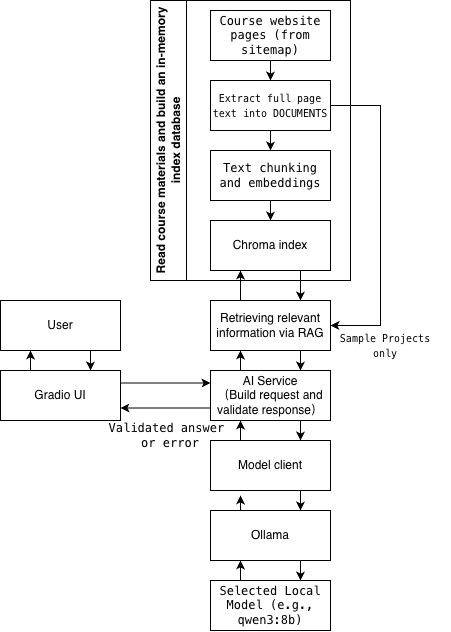

The diagram above was exported from draw.io. Its source (the exported page's mxGraphModel, read from the mxfile embedded in the PNG):
<mxGraphModel dx="559" dy="628" grid="1" gridSize="10" guides="1" tooltips="1" connect="1" arrows="1" fold="1" page="1" pageScale="1" pageWidth="827" pageHeight="1169" math="0" shadow="0">
  <root>
    <mxCell id="0" />
    <mxCell id="1" parent="0" />
    <mxCell id="C0Ky4uVYzuhtcoIScbeK-8" parent="1" style="swimlane;horizontal=0;whiteSpace=wrap;html=1;startSize=36;" value="Read course materials and build an in-memory index database" vertex="1">
      <mxGeometry height="280" width="200" x="230" y="120" as="geometry" />
    </mxCell>
    <mxCell id="C0Ky4uVYzuhtcoIScbeK-5" parent="C0Ky4uVYzuhtcoIScbeK-8" style="rounded=0;whiteSpace=wrap;html=1;" value="Chroma&amp;nbsp;index" vertex="1">
      <mxGeometry height="50" width="120" x="60" y="220" as="geometry" />
    </mxCell>
    <mxCell id="C0Ky4uVYzuhtcoIScbeK-71" edge="1" parent="C0Ky4uVYzuhtcoIScbeK-8" source="C0Ky4uVYzuhtcoIScbeK-3" style="edgeStyle=orthogonalEdgeStyle;rounded=0;orthogonalLoop=1;jettySize=auto;html=1;exitX=0.5;exitY=1;exitDx=0;exitDy=0;entryX=0.5;entryY=0;entryDx=0;entryDy=0;" target="C0Ky4uVYzuhtcoIScbeK-70">
      <mxGeometry relative="1" as="geometry" />
    </mxCell>
    <mxCell id="C0Ky4uVYzuhtcoIScbeK-3" parent="C0Ky4uVYzuhtcoIScbeK-8" style="rounded=0;whiteSpace=wrap;html=1;" value="&lt;span style=&quot;font-family: monospace;&quot;&gt;Course website pages (from sitemap)&lt;/span&gt;" vertex="1">
      <mxGeometry height="50" width="120" x="60" y="10" as="geometry" />
    </mxCell>
    <mxCell id="C0Ky4uVYzuhtcoIScbeK-73" edge="1" parent="C0Ky4uVYzuhtcoIScbeK-8" source="C0Ky4uVYzuhtcoIScbeK-1" style="edgeStyle=orthogonalEdgeStyle;rounded=0;orthogonalLoop=1;jettySize=auto;html=1;exitX=0.5;exitY=1;exitDx=0;exitDy=0;entryX=0.5;entryY=0;entryDx=0;entryDy=0;" target="C0Ky4uVYzuhtcoIScbeK-5">
      <mxGeometry relative="1" as="geometry" />
    </mxCell>
    <mxCell id="C0Ky4uVYzuhtcoIScbeK-1" parent="C0Ky4uVYzuhtcoIScbeK-8" style="rounded=0;whiteSpace=wrap;html=1;" value="&lt;code&gt;Text chunking and embeddings&lt;/code&gt;" vertex="1">
      <mxGeometry height="50" width="120" x="60" y="150" as="geometry" />
    </mxCell>
    <mxCell id="C0Ky4uVYzuhtcoIScbeK-72" edge="1" parent="C0Ky4uVYzuhtcoIScbeK-8" source="C0Ky4uVYzuhtcoIScbeK-70" style="edgeStyle=orthogonalEdgeStyle;rounded=0;orthogonalLoop=1;jettySize=auto;html=1;exitX=0.5;exitY=1;exitDx=0;exitDy=0;entryX=0.5;entryY=0;entryDx=0;entryDy=0;" target="C0Ky4uVYzuhtcoIScbeK-1">
      <mxGeometry relative="1" as="geometry" />
    </mxCell>
    <mxCell id="C0Ky4uVYzuhtcoIScbeK-70" parent="C0Ky4uVYzuhtcoIScbeK-8" style="rounded=0;whiteSpace=wrap;html=1;" value="&lt;pre dir=&quot;ltr&quot;&gt;&lt;code&gt;&lt;font style=&quot;font-size: 10px;&quot;&gt;Extract full page&lt;br&gt;text into DOCUMENTS&lt;/font&gt;&lt;/code&gt;&lt;/pre&gt;" vertex="1">
      <mxGeometry height="50" width="120" x="60" y="80" as="geometry" />
    </mxCell>
    <mxCell id="C0Ky4uVYzuhtcoIScbeK-29" edge="1" parent="1" source="C0Ky4uVYzuhtcoIScbeK-15" style="edgeStyle=orthogonalEdgeStyle;rounded=0;orthogonalLoop=1;jettySize=auto;html=1;exitX=0.75;exitY=1;exitDx=0;exitDy=0;entryX=0.75;entryY=0;entryDx=0;entryDy=0;" target="C0Ky4uVYzuhtcoIScbeK-16">
      <mxGeometry relative="1" as="geometry" />
    </mxCell>
    <mxCell id="C0Ky4uVYzuhtcoIScbeK-15" parent="1" style="rounded=0;whiteSpace=wrap;html=1;" value="User" vertex="1">
      <mxGeometry height="50" width="120" x="80" y="420" as="geometry" />
    </mxCell>
    <mxCell id="C0Ky4uVYzuhtcoIScbeK-28" edge="1" parent="1" source="C0Ky4uVYzuhtcoIScbeK-16" style="edgeStyle=orthogonalEdgeStyle;rounded=0;orthogonalLoop=1;jettySize=auto;html=1;exitX=0.25;exitY=0;exitDx=0;exitDy=0;entryX=0.25;entryY=1;entryDx=0;entryDy=0;" target="C0Ky4uVYzuhtcoIScbeK-15">
      <mxGeometry relative="1" as="geometry" />
    </mxCell>
    <mxCell id="C0Ky4uVYzuhtcoIScbeK-49" edge="1" parent="1" source="C0Ky4uVYzuhtcoIScbeK-16" style="edgeStyle=orthogonalEdgeStyle;rounded=0;orthogonalLoop=1;jettySize=auto;html=1;exitX=1;exitY=0.25;exitDx=0;exitDy=0;entryX=0;entryY=0.25;entryDx=0;entryDy=0;" target="C0Ky4uVYzuhtcoIScbeK-19">
      <mxGeometry relative="1" as="geometry" />
    </mxCell>
    <mxCell id="C0Ky4uVYzuhtcoIScbeK-16" parent="1" style="rounded=0;whiteSpace=wrap;html=1;" value="Gradio UI" vertex="1">
      <mxGeometry height="50" width="120" x="80" y="490" as="geometry" />
    </mxCell>
    <mxCell id="C0Ky4uVYzuhtcoIScbeK-41" edge="1" parent="1" source="C0Ky4uVYzuhtcoIScbeK-18" style="edgeStyle=orthogonalEdgeStyle;rounded=0;orthogonalLoop=1;jettySize=auto;html=1;exitX=0.75;exitY=1;exitDx=0;exitDy=0;entryX=0.75;entryY=0;entryDx=0;entryDy=0;" target="C0Ky4uVYzuhtcoIScbeK-19">
      <mxGeometry relative="1" as="geometry" />
    </mxCell>
    <mxCell id="C0Ky4uVYzuhtcoIScbeK-75" edge="1" parent="1" source="C0Ky4uVYzuhtcoIScbeK-18" style="edgeStyle=orthogonalEdgeStyle;rounded=0;orthogonalLoop=1;jettySize=auto;html=1;exitX=0.25;exitY=0;exitDx=0;exitDy=0;entryX=0.25;entryY=1;entryDx=0;entryDy=0;" target="C0Ky4uVYzuhtcoIScbeK-5">
      <mxGeometry relative="1" as="geometry" />
    </mxCell>
    <mxCell id="C0Ky4uVYzuhtcoIScbeK-18" parent="1" style="rounded=0;whiteSpace=wrap;html=1;" value="Retrieving relevant information via RAG" vertex="1">
      <mxGeometry height="50" width="120" x="290" y="420" as="geometry" />
    </mxCell>
    <mxCell id="C0Ky4uVYzuhtcoIScbeK-42" edge="1" parent="1" source="C0Ky4uVYzuhtcoIScbeK-19" style="edgeStyle=orthogonalEdgeStyle;rounded=0;orthogonalLoop=1;jettySize=auto;html=1;exitX=0.25;exitY=0;exitDx=0;exitDy=0;entryX=0.25;entryY=1;entryDx=0;entryDy=0;" target="C0Ky4uVYzuhtcoIScbeK-18">
      <mxGeometry relative="1" as="geometry" />
    </mxCell>
    <mxCell id="C0Ky4uVYzuhtcoIScbeK-46" edge="1" parent="1" source="C0Ky4uVYzuhtcoIScbeK-19" style="edgeStyle=orthogonalEdgeStyle;rounded=0;orthogonalLoop=1;jettySize=auto;html=1;exitX=0.75;exitY=1;exitDx=0;exitDy=0;entryX=0.75;entryY=0;entryDx=0;entryDy=0;" target="C0Ky4uVYzuhtcoIScbeK-21">
      <mxGeometry relative="1" as="geometry" />
    </mxCell>
    <mxCell id="C0Ky4uVYzuhtcoIScbeK-50" edge="1" parent="1" source="C0Ky4uVYzuhtcoIScbeK-19" style="edgeStyle=orthogonalEdgeStyle;rounded=0;orthogonalLoop=1;jettySize=auto;html=1;exitX=0;exitY=0.75;exitDx=0;exitDy=0;entryX=1;entryY=0.75;entryDx=0;entryDy=0;" target="C0Ky4uVYzuhtcoIScbeK-16">
      <mxGeometry relative="1" as="geometry" />
    </mxCell>
    <mxCell id="C0Ky4uVYzuhtcoIScbeK-19" parent="1" style="rounded=0;whiteSpace=wrap;html=1;" value="AI Service&lt;div&gt;（Build request and validate response）&lt;/div&gt;" vertex="1">
      <mxGeometry height="50" width="120" x="290" y="490" as="geometry" />
    </mxCell>
    <mxCell id="C0Ky4uVYzuhtcoIScbeK-44" edge="1" parent="1" source="C0Ky4uVYzuhtcoIScbeK-21" style="edgeStyle=orthogonalEdgeStyle;rounded=0;orthogonalLoop=1;jettySize=auto;html=1;exitX=0.25;exitY=0;exitDx=0;exitDy=0;entryX=0.25;entryY=1;entryDx=0;entryDy=0;" target="C0Ky4uVYzuhtcoIScbeK-19">
      <mxGeometry relative="1" as="geometry" />
    </mxCell>
    <mxCell id="C0Ky4uVYzuhtcoIScbeK-47" edge="1" parent="1" source="C0Ky4uVYzuhtcoIScbeK-21" style="edgeStyle=orthogonalEdgeStyle;rounded=0;orthogonalLoop=1;jettySize=auto;html=1;exitX=0.75;exitY=1;exitDx=0;exitDy=0;entryX=0.75;entryY=0;entryDx=0;entryDy=0;" target="C0Ky4uVYzuhtcoIScbeK-22">
      <mxGeometry relative="1" as="geometry" />
    </mxCell>
    <mxCell id="C0Ky4uVYzuhtcoIScbeK-21" parent="1" style="rounded=0;whiteSpace=wrap;html=1;" value="Model client" vertex="1">
      <mxGeometry height="50" width="120" x="290" y="560" as="geometry" />
    </mxCell>
    <mxCell id="C0Ky4uVYzuhtcoIScbeK-45" edge="1" parent="1" source="C0Ky4uVYzuhtcoIScbeK-22" style="edgeStyle=orthogonalEdgeStyle;rounded=0;orthogonalLoop=1;jettySize=auto;html=1;exitX=0.25;exitY=0;exitDx=0;exitDy=0;">
      <mxGeometry relative="1" as="geometry">
        <mxPoint x="320" y="615" as="targetPoint" />
      </mxGeometry>
    </mxCell>
    <mxCell id="C0Ky4uVYzuhtcoIScbeK-48" edge="1" parent="1" source="C0Ky4uVYzuhtcoIScbeK-22" style="edgeStyle=orthogonalEdgeStyle;rounded=0;orthogonalLoop=1;jettySize=auto;html=1;exitX=0.75;exitY=1;exitDx=0;exitDy=0;entryX=0.75;entryY=0;entryDx=0;entryDy=0;" target="C0Ky4uVYzuhtcoIScbeK-23">
      <mxGeometry relative="1" as="geometry" />
    </mxCell>
    <mxCell id="C0Ky4uVYzuhtcoIScbeK-22" parent="1" style="rounded=0;whiteSpace=wrap;html=1;" value="Ollama" vertex="1">
      <mxGeometry height="50" width="120" x="290" y="630" as="geometry" />
    </mxCell>
    <mxCell id="C0Ky4uVYzuhtcoIScbeK-43" edge="1" parent="1" source="C0Ky4uVYzuhtcoIScbeK-23" style="edgeStyle=orthogonalEdgeStyle;rounded=0;orthogonalLoop=1;jettySize=auto;html=1;exitX=0.25;exitY=0;exitDx=0;exitDy=0;entryX=0.25;entryY=1;entryDx=0;entryDy=0;" target="C0Ky4uVYzuhtcoIScbeK-22">
      <mxGeometry relative="1" as="geometry" />
    </mxCell>
    <mxCell id="C0Ky4uVYzuhtcoIScbeK-23" parent="1" style="rounded=0;whiteSpace=wrap;html=1;" value="&lt;code&gt;Selected Local Model (e.g., qwen3:8b)&lt;/code&gt;" vertex="1">
      <mxGeometry height="50" width="120" x="290" y="700" as="geometry" />
    </mxCell>
    <mxCell id="C0Ky4uVYzuhtcoIScbeK-52" parent="1" style="text;html=1;whiteSpace=wrap;strokeColor=none;fillColor=none;align=center;verticalAlign=middle;rounded=0;" value="&lt;pre dir=&quot;ltr&quot;&gt;&lt;code&gt;Validated answer &lt;br&gt;or error&lt;/code&gt;&lt;/pre&gt;" vertex="1">
      <mxGeometry height="30" width="60" x="220" y="540" as="geometry" />
    </mxCell>
    <mxCell id="C0Ky4uVYzuhtcoIScbeK-74" edge="1" parent="1" source="C0Ky4uVYzuhtcoIScbeK-5" style="edgeStyle=orthogonalEdgeStyle;rounded=0;orthogonalLoop=1;jettySize=auto;html=1;exitX=0.75;exitY=1;exitDx=0;exitDy=0;entryX=0.75;entryY=0;entryDx=0;entryDy=0;" target="C0Ky4uVYzuhtcoIScbeK-18">
      <mxGeometry relative="1" as="geometry" />
    </mxCell>
    <mxCell id="C0Ky4uVYzuhtcoIScbeK-76" edge="1" parent="1" source="C0Ky4uVYzuhtcoIScbeK-70" style="edgeStyle=orthogonalEdgeStyle;rounded=0;orthogonalLoop=1;jettySize=auto;html=1;exitX=1;exitY=0.5;exitDx=0;exitDy=0;entryX=1;entryY=0.5;entryDx=0;entryDy=0;" target="C0Ky4uVYzuhtcoIScbeK-18">
      <mxGeometry relative="1" as="geometry">
        <Array as="points">
          <mxPoint x="460" y="225" />
          <mxPoint x="460" y="445" />
        </Array>
      </mxGeometry>
    </mxCell>
    <mxCell id="C0Ky4uVYzuhtcoIScbeK-77" parent="1" style="text;html=1;whiteSpace=wrap;strokeColor=none;fillColor=none;align=center;verticalAlign=middle;rounded=0;" value="&lt;pre dir=&quot;ltr&quot;&gt;&lt;code&gt;&lt;font style=&quot;font-size: 10px;&quot;&gt;Sample Projects&lt;br&gt;only&lt;/font&gt;&lt;/code&gt;&lt;/pre&gt;" vertex="1">
      <mxGeometry height="30" width="130" x="400" y="450" as="geometry" />
    </mxCell>
  </root>
</mxGraphModel>